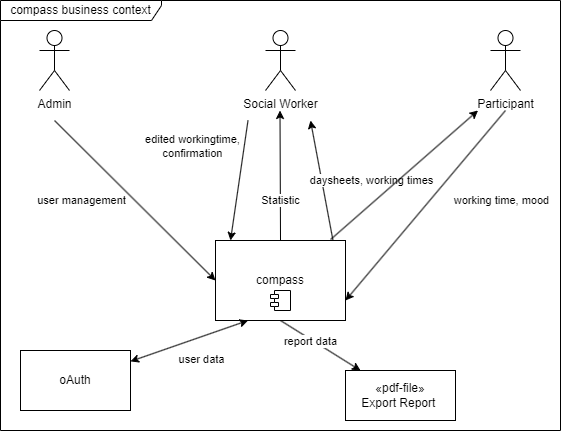

The diagram above was exported from draw.io. Its source (the exported page's mxGraphModel, read from the mxfile embedded in the PNG):
<mxGraphModel dx="1435" dy="1083" grid="1" gridSize="10" guides="1" tooltips="1" connect="1" arrows="1" fold="1" page="1" pageScale="1" pageWidth="827" pageHeight="1169" math="0" shadow="0">
  <root>
    <mxCell id="0" />
    <mxCell id="1" parent="0" />
    <mxCell id="OW5VsUCbht7199IUOA54-1" value="compass business context" style="shape=umlFrame;whiteSpace=wrap;html=1;pointerEvents=0;width=161;height=20;" vertex="1" parent="1">
      <mxGeometry x="200" y="50" width="560" height="430" as="geometry" />
    </mxCell>
    <mxCell id="OW5VsUCbht7199IUOA54-17" style="rounded=0;orthogonalLoop=1;jettySize=auto;html=1;exitX=0.5;exitY=0.5;exitDx=0;exitDy=0;exitPerimeter=0;entryX=0;entryY=0.5;entryDx=0;entryDy=0;" edge="1" parent="1" target="OW5VsUCbht7199IUOA54-8">
      <mxGeometry relative="1" as="geometry">
        <mxPoint x="254" y="170" as="sourcePoint" />
        <mxPoint x="415" y="390" as="targetPoint" />
      </mxGeometry>
    </mxCell>
    <mxCell id="OW5VsUCbht7199IUOA54-18" value="user management" style="edgeLabel;html=1;align=center;verticalAlign=middle;resizable=0;points=[];" vertex="1" connectable="0" parent="OW5VsUCbht7199IUOA54-17">
      <mxGeometry x="0.0193" y="3" relative="1" as="geometry">
        <mxPoint x="-58" as="offset" />
      </mxGeometry>
    </mxCell>
    <mxCell id="OW5VsUCbht7199IUOA54-2" value="Admin" style="shape=umlActor;verticalLabelPosition=bottom;verticalAlign=top;html=1;outlineConnect=0;" vertex="1" parent="1">
      <mxGeometry x="239" y="80" width="30" height="60" as="geometry" />
    </mxCell>
    <mxCell id="OW5VsUCbht7199IUOA54-26" style="rounded=0;orthogonalLoop=1;jettySize=auto;html=1;entryX=0.25;entryY=0;entryDx=0;entryDy=0;" edge="1" parent="1">
      <mxGeometry relative="1" as="geometry">
        <mxPoint x="447.5033333333333" y="170" as="sourcePoint" />
        <mxPoint x="430" y="290" as="targetPoint" />
      </mxGeometry>
    </mxCell>
    <mxCell id="OW5VsUCbht7199IUOA54-27" value="edited workingtime,&lt;br&gt;confirmation" style="edgeLabel;html=1;align=center;verticalAlign=middle;resizable=0;points=[];" vertex="1" connectable="0" parent="OW5VsUCbht7199IUOA54-26">
      <mxGeometry x="0.0001" relative="1" as="geometry">
        <mxPoint x="-47" y="-35" as="offset" />
      </mxGeometry>
    </mxCell>
    <mxCell id="OW5VsUCbht7199IUOA54-5" value="Social Worker" style="shape=umlActor;verticalLabelPosition=bottom;verticalAlign=top;html=1;outlineConnect=0;" vertex="1" parent="1">
      <mxGeometry x="465" y="80" width="30" height="60" as="geometry" />
    </mxCell>
    <mxCell id="OW5VsUCbht7199IUOA54-6" value="Participant" style="shape=umlActor;verticalLabelPosition=bottom;verticalAlign=top;html=1;outlineConnect=0;" vertex="1" parent="1">
      <mxGeometry x="690" y="80" width="30" height="60" as="geometry" />
    </mxCell>
    <mxCell id="OW5VsUCbht7199IUOA54-30" style="rounded=0;orthogonalLoop=1;jettySize=auto;html=1;exitX=0.75;exitY=0;exitDx=0;exitDy=0;" edge="1" parent="1">
      <mxGeometry relative="1" as="geometry">
        <mxPoint x="532.5" y="290" as="sourcePoint" />
        <mxPoint x="510" y="170" as="targetPoint" />
      </mxGeometry>
    </mxCell>
    <mxCell id="OW5VsUCbht7199IUOA54-31" value="daysheets, working times" style="edgeLabel;html=1;align=center;verticalAlign=middle;resizable=0;points=[];" vertex="1" connectable="0" parent="OW5VsUCbht7199IUOA54-30">
      <mxGeometry x="0.1161" y="-2" relative="1" as="geometry">
        <mxPoint x="49" y="7" as="offset" />
      </mxGeometry>
    </mxCell>
    <mxCell id="OW5VsUCbht7199IUOA54-32" style="rounded=0;orthogonalLoop=1;jettySize=auto;html=1;exitX=0.885;exitY=-0.012;exitDx=0;exitDy=0;exitPerimeter=0;" edge="1" parent="1" source="OW5VsUCbht7199IUOA54-8">
      <mxGeometry relative="1" as="geometry">
        <mxPoint x="500" y="325.97" as="sourcePoint" />
        <mxPoint x="677.5" y="159.99597402597394" as="targetPoint" />
      </mxGeometry>
    </mxCell>
    <mxCell id="OW5VsUCbht7199IUOA54-33" style="edgeStyle=orthogonalEdgeStyle;rounded=0;orthogonalLoop=1;jettySize=auto;html=1;exitX=0.5;exitY=0;exitDx=0;exitDy=0;" edge="1" parent="1" source="OW5VsUCbht7199IUOA54-8">
      <mxGeometry relative="1" as="geometry">
        <mxPoint x="479.5" y="310" as="sourcePoint" />
        <mxPoint x="479.5" y="160" as="targetPoint" />
      </mxGeometry>
    </mxCell>
    <mxCell id="OW5VsUCbht7199IUOA54-34" value="Statistic" style="edgeLabel;html=1;align=center;verticalAlign=middle;resizable=0;points=[];" vertex="1" connectable="0" parent="OW5VsUCbht7199IUOA54-33">
      <mxGeometry x="-0.2308" y="-1" relative="1" as="geometry">
        <mxPoint x="-1" y="10" as="offset" />
      </mxGeometry>
    </mxCell>
    <mxCell id="OW5VsUCbht7199IUOA54-37" style="rounded=0;orthogonalLoop=1;jettySize=auto;html=1;exitX=0.5;exitY=1;exitDx=0;exitDy=0;" edge="1" parent="1" source="OW5VsUCbht7199IUOA54-8" target="OW5VsUCbht7199IUOA54-36">
      <mxGeometry relative="1" as="geometry" />
    </mxCell>
    <mxCell id="OW5VsUCbht7199IUOA54-38" value="report data" style="edgeLabel;html=1;align=center;verticalAlign=middle;resizable=0;points=[];" vertex="1" connectable="0" parent="OW5VsUCbht7199IUOA54-37">
      <mxGeometry x="-0.4449" y="3" relative="1" as="geometry">
        <mxPoint x="6" y="9" as="offset" />
      </mxGeometry>
    </mxCell>
    <mxCell id="OW5VsUCbht7199IUOA54-8" value="compass" style="html=1;dropTarget=0;whiteSpace=wrap;" vertex="1" parent="1">
      <mxGeometry x="415" y="290" width="130" height="80" as="geometry" />
    </mxCell>
    <mxCell id="OW5VsUCbht7199IUOA54-9" value="" style="shape=module;jettyWidth=8;jettyHeight=4;" vertex="1" parent="OW5VsUCbht7199IUOA54-8">
      <mxGeometry x="1" width="20" height="20" relative="1" as="geometry">
        <mxPoint x="-75" y="50" as="offset" />
      </mxGeometry>
    </mxCell>
    <mxCell id="OW5VsUCbht7199IUOA54-14" style="rounded=0;orthogonalLoop=1;jettySize=auto;html=1;entryX=0.25;entryY=1;entryDx=0;entryDy=0;startArrow=classic;startFill=1;" edge="1" parent="1" source="OW5VsUCbht7199IUOA54-13" target="OW5VsUCbht7199IUOA54-8">
      <mxGeometry relative="1" as="geometry" />
    </mxCell>
    <mxCell id="OW5VsUCbht7199IUOA54-16" value="user data" style="edgeLabel;html=1;align=center;verticalAlign=middle;resizable=0;points=[];" vertex="1" connectable="0" parent="OW5VsUCbht7199IUOA54-14">
      <mxGeometry x="0.1376" y="-4" relative="1" as="geometry">
        <mxPoint x="2" y="17" as="offset" />
      </mxGeometry>
    </mxCell>
    <mxCell id="OW5VsUCbht7199IUOA54-13" value="oAuth" style="rounded=0;whiteSpace=wrap;html=1;" vertex="1" parent="1">
      <mxGeometry x="220" y="400" width="110" height="60" as="geometry" />
    </mxCell>
    <mxCell id="OW5VsUCbht7199IUOA54-28" style="rounded=0;orthogonalLoop=1;jettySize=auto;html=1;entryX=1;entryY=0.75;entryDx=0;entryDy=0;exitX=0;exitY=1;exitDx=0;exitDy=0;exitPerimeter=0;" edge="1" parent="1" target="OW5VsUCbht7199IUOA54-8">
      <mxGeometry relative="1" as="geometry">
        <mxPoint x="705" y="160" as="sourcePoint" />
        <mxPoint x="560" y="370" as="targetPoint" />
      </mxGeometry>
    </mxCell>
    <mxCell id="OW5VsUCbht7199IUOA54-29" value="working time, mood" style="edgeLabel;html=1;align=center;verticalAlign=middle;resizable=0;points=[];" vertex="1" connectable="0" parent="OW5VsUCbht7199IUOA54-28">
      <mxGeometry x="0.0001" relative="1" as="geometry">
        <mxPoint x="75" y="-5" as="offset" />
      </mxGeometry>
    </mxCell>
    <mxCell id="OW5VsUCbht7199IUOA54-36" value="«pdf-file»&lt;br&gt;Export Report&amp;nbsp;" style="html=1;whiteSpace=wrap;" vertex="1" parent="1">
      <mxGeometry x="545" y="420" width="110" height="50" as="geometry" />
    </mxCell>
  </root>
</mxGraphModel>